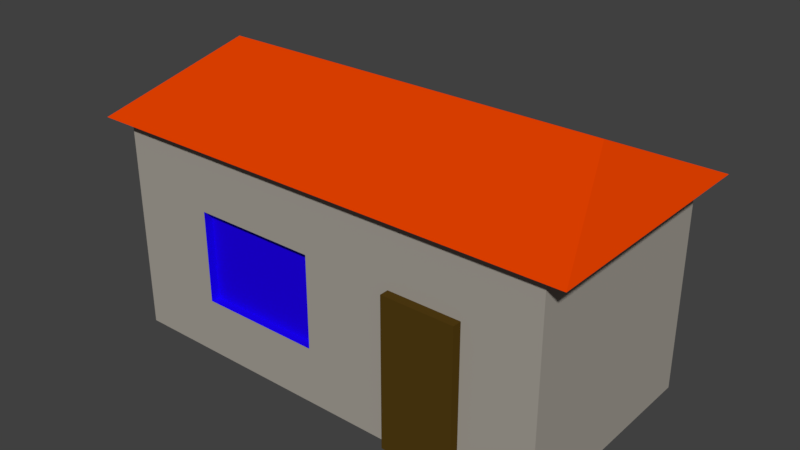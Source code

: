 # Source: house.blend  (saved by Blender 2.79.0; exported with 4.5.12 LTS)
import bpy
from mathutils import Matrix  # noqa: F401  (used for matrix-valued properties, if any)

bpy.ops.wm.read_factory_settings(use_empty=True)
scene = bpy.context.scene
scene.name = 'Scene'

# ---- collections
col_collection_10 = bpy.data.collections.new('Collection 10'); scene.collection.children.link(col_collection_10)

# ---- materials (node trees are filled in below, after node groups)
mat_house = bpy.data.materials.new('House')
mat_house.alpha_threshold = 0.0
mat_house.use_transparent_shadow = False
mat_house.diffuse_color = (0.3784, 0.3516, 0.3084, 1.0)
mat_house.roughness = 0.5
mat_house.specular_intensity = 0.0
mat_window = bpy.data.materials.new('Window')
mat_window.alpha_threshold = 0.0
mat_window.use_transparent_shadow = False
mat_window.diffuse_color = (0.01253, 0.0, 0.8, 1.0)
mat_window.roughness = 0.5
mat_roof = bpy.data.materials.new('Roof')
mat_roof.alpha_threshold = 0.0
mat_roof.use_transparent_shadow = False
mat_roof.diffuse_color = (0.8, 0.05489, 0.0, 1.0)
mat_roof.roughness = 0.5
mat_door = bpy.data.materials.new('Door')
mat_door.alpha_threshold = 0.0
mat_door.use_transparent_shadow = False
mat_door.diffuse_color = (0.08353, 0.04638, 0.00651, 1.0)
mat_door.roughness = 0.5
mat_door.specular_intensity = 0.0

# ---- material node trees

# ---- world
world_world = bpy.data.worlds.new('World'); scene.world = world_world
world_world.color = (0.05088, 0.05088, 0.05088)
world_world.use_sun_shadow = False
world_world.sun_shadow_jitter_overblur = 0.0
world_world.cycles.sampling_method = 'MANUAL'

# ---- meshes
me_cube_008 = bpy.data.meshes.new('Cube.008')
me_cube_008.from_pydata([(-1.0, -0.5, 0.0), (-1.0, -0.5, 0.96), (-1.0, 0.5, 0.0), (-1.0, 0.5, 0.96), (1.0, -0.5, 0.0), (1.0, -0.5, 0.96), (1.0, 0.5, 0.0), (1.0, 0.5, 0.96), (0.68, 0.5, 0.0), (0.36, 0.5, 0.0), (-0.04, 0.5, 0.0), (-0.6, 0.5, 0.0), (-0.6, 0.5, 0.96), (-0.04, 0.5, 0.96), (0.36, 0.5, 0.96), (0.68, 0.5, 0.96), (-0.6, -0.5, 0.0), (-0.04, -0.5, 0.0), (0.36, -0.5, 0.0), (0.68, -0.5, 0.0), (0.68, -0.5, 0.96), (0.36, -0.5, 0.96), (-0.04, -0.5, 0.96), (-0.6, -0.5, 0.96), (-1.0, -0.5, 0.2533), (-1.0, -0.5, 0.6667), (-1.0, 0.5, 0.6667), (-1.0, 0.5, 0.2533), (1.0, 0.5, 0.6667), (1.0, 0.5, 0.3333), (1.0, -0.5, 0.6667), (1.0, -0.5, 0.3333), (0.68, -0.5, 0.6667), (0.68, -0.5, 0.3333), (0.36, -0.5, 0.6667), (0.36, -0.5, 0.3333), (-0.04, -0.5, 0.6667), (-0.04, -0.5, 0.2533), (-0.6, -0.5, 0.6667), (-0.6, -0.5, 0.2533), (-0.6, 0.5, 0.6667), (-0.6, 0.5, 0.3333), (-0.2, 0.5, 0.6667), (-0.2, 0.5, 0.3333), (0.2, 0.5, 0.6667), (0.2, 0.5, 0.3333), (0.6, 0.5, 0.6667), (0.6, 0.5, 0.3333), (0.36, -0.54, 0.0), (0.68, -0.54, 0.0), (0.68, -0.54, 0.3333), (0.36, -0.54, 0.3333), (0.68, -0.54, 0.6667), (0.36, -0.54, 0.6667), (-0.04, -0.46, 0.6667), (-0.04, -0.46, 0.2533), (-0.6, -0.46, 0.6667), (-0.6, -0.46, 0.2533), (-1.1, -0.55, 0.96), (-1.1, 0.55, 0.96), (0.748, 0.55, 0.96), (1.1, 0.55, 0.96), (1.1, -0.55, 0.96), (-0.66, -0.55, 0.96), (-0.66, 0.55, 0.96), (-0.044, 0.55, 0.96), (0.396, 0.55, 0.96), (0.748, -0.55, 0.96), (0.396, -0.55, 0.96), (-0.044, -0.55, 0.96), (-0.88, -2.98e-08, 1.216), (0.88, -2.98e-08, 1.216), (-0.528, -2.98e-08, 1.216), (-0.0352, 2.98e-08, 1.216), (0.3168, 2.98e-08, 1.216), (0.5984, -2.98e-08, 1.216)], [], [(25, 1, 3, 26), (46, 15, 7, 28), (28, 7, 5, 30), (38, 23, 1, 25), (63, 69, 73, 72), (1, 23, 63, 58), (20, 5, 62, 67), (13, 12, 64, 65), (23, 22, 69, 63), (12, 3, 59, 64), (39, 37, 55, 57), (36, 38, 56, 54), (37, 36, 54, 55), (55, 54, 56, 57), (30, 5, 20, 32), (32, 20, 21, 34), (34, 21, 22, 36), (36, 22, 23, 38), (26, 3, 12, 40), (40, 12, 13, 42), (42, 13, 14, 44), (44, 14, 15, 46), (9, 45, 47, 8), (45, 44, 46, 47), (10, 43, 45, 9), (43, 42, 44, 45), (11, 41, 43, 10), (41, 40, 42, 43), (2, 27, 41, 11), (27, 26, 40, 41), (17, 37, 39, 16), (38, 39, 57, 56), (18, 35, 37, 17), (35, 34, 36, 37), (35, 18, 48, 51), (32, 34, 53, 52), (4, 31, 33, 19), (31, 30, 32, 33), (16, 39, 24, 0), (39, 38, 25, 24), (6, 29, 31, 4), (29, 28, 30, 31), (8, 47, 29, 6), (47, 46, 28, 29), (0, 24, 27, 2), (24, 25, 26, 27), (49, 50, 51, 48), (50, 52, 53, 51), (34, 35, 51, 53), (33, 32, 52, 50), (19, 33, 50, 49), (64, 59, 70, 72), (60, 66, 74, 75), (59, 58, 70), (69, 68, 74, 73), (14, 13, 65, 66), (21, 20, 67, 68), (5, 7, 61, 62), (7, 15, 60, 61), (3, 1, 58, 59), (15, 14, 66, 60), (22, 21, 68, 69), (61, 60, 75, 71), (67, 62, 71, 75), (65, 64, 72, 73), (62, 61, 71), (68, 67, 75, 74), (66, 65, 73, 74), (58, 63, 72, 70)])
me_cube_008.polygons.foreach_set('material_index', [0, 0, 0, 0, 2, 2, 2, 2, 2, 2, 1, 1, 1, 1, 0, 0, 0, 0, 0, 0, 0, 0, 0, 0, 0, 0, 0, 0, 0, 0, 0, 1, 0, 0, 3, 3, 0, 0, 0, 0, 0, 0, 0, 0, 0, 0, 3, 3, 3, 3, 3, 2, 2, 2, 2, 2, 2, 2, 2, 2, 2, 2, 2, 2, 2, 2, 2, 2, 2])
me_cube_008.materials.append(mat_house)
me_cube_008.materials.append(mat_window)
me_cube_008.materials.append(mat_roof)
me_cube_008.materials.append(mat_door)
me_cube_008.use_remesh_preserve_volume = False
me_cube_008.use_remesh_preserve_attributes = False
me_cube_008.use_mirror_vertex_groups = False
me_cube_008.update()

# ---- objects
ob_cube = bpy.data.objects.new('Cube', me_cube_008)

# ---- transforms, parenting, visibility, modifiers, constraints
ob_cube.location = (0.0, 0.0, 0.0)
ob_cube.scale = (0.25, 0.25, 0.25)
ob_cube.lineart.crease_threshold = 0.0

# ---- collection membership
col_collection_10.objects.link(ob_cube)

# ---- scene / render settings (as saved in the file)
scene.frame_start = 1; scene.frame_end = 250; scene.frame_set(1)
scene.render.engine = 'BLENDER_EEVEE_NEXT'
scene.render.resolution_percentage = 50
scene.render.dither_intensity = 0.0
scene.cycles.use_denoising = False
scene.cycles.samples = 128
scene.cycles.sampling_pattern = 'TABULATED_SOBOL'
scene.cycles.use_adaptive_sampling = False
scene.cycles.use_light_tree = False
scene.cycles.blur_glossy = 0.0
scene.cycles.sample_clamp_indirect = 0.0
scene.view_settings.view_transform = 'Standard'
bpy.context.view_layer.update()

# ---- added for rendering (the .blend has no active camera and no usable light): camera, sun
cam_auto = bpy.data.cameras.new('AutoCamera')
cam_auto.lens = 50.0
cam_auto.sensor_width = 36.0
cam_auto.clip_end = 1000.0
ob_auto_camera = bpy.data.objects.new('AutoCamera', cam_auto)
scene.collection.objects.link(ob_auto_camera)
ob_auto_camera.location = (0.634667, -0.7616, 0.659734)
ob_auto_camera.rotation_euler = (1.09748, -7.21219e-08, 0.694738)
scene.camera = ob_auto_camera
light_auto_sun = bpy.data.lights.new('AutoSun', 'SUN')
light_auto_sun.energy = 3.0
light_auto_sun.angle = 0.0523599
ob_auto_sun = bpy.data.objects.new('AutoSun', light_auto_sun)
scene.collection.objects.link(ob_auto_sun)
ob_auto_sun.rotation_euler = (0.872665, 0.174533, 0.523599)
bpy.context.view_layer.update()
